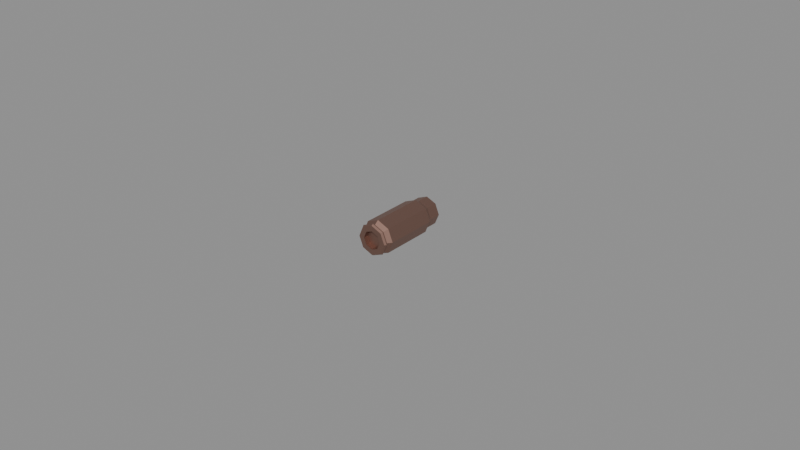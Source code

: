 # Source: case.blend  (saved by Blender 5.2.45; exported with 4.5.12 LTS)
import bpy
from mathutils import Matrix  # noqa: F401  (used for matrix-valued properties, if any)

bpy.ops.wm.read_factory_settings(use_empty=True)
scene = bpy.context.scene
scene.name = 'Scene'

# ---- collections
col_762x25_tokarev_case = bpy.data.collections.new('762x25-tokarev-case'); scene.collection.children.link(col_762x25_tokarev_case)

# ---- materials (node trees are filled in below, after node groups)
mat_tokarev_case_material = bpy.data.materials.new('Tokarev Case Material')
mat_tokarev_case_material.use_backface_culling_lightprobe_volume = False
mat_tokarev_case_material.diffuse_color = (0.4869, 0.3328, 0.2487, 1.0)
mat_tokarev_case_material.metallic = 0.5869

# ---- material node trees
mat_tokarev_case_material.use_nodes = True; mat_tokarev_case_material.node_tree.nodes.clear()
_N = mat_tokarev_case_material.node_tree.nodes; _L = mat_tokarev_case_material.node_tree.links
n0 = _N.new('ShaderNodeBsdfPrincipled'); n0.name = 'Principled BSDF'; n0.location = (10, 300)
n0.distribution = 'GGX'
n0.subsurface_method = 'RANDOM_WALK_SKIN'
n0.inputs[0].default_value = (0.3508, 0.2075, 0.1661, 1.0)
n0.inputs[1].default_value = 0.95
n0.inputs[3].default_value = 1.45
n0.inputs[27].default_value = (0.0, 0.0, 0.0, 1.0)
n0.inputs[28].default_value = 1.0
n1 = _N.new('ShaderNodeOutputMaterial'); n1.name = 'Material Output'; n1.location = (300, 300)
_L.new(n0.outputs[0], n1.inputs[0])
n1.is_active_output = True

# ---- meshes
me_762x25_tokarev_case = bpy.data.meshes.new('762x25-tokarev-case')
me_762x25_tokarev_case.from_pydata([(0.0, 0.002772, -0.00543), (0.0, 0.01974, -0.005229), (0.003839, 0.002772, -0.003839), (0.003697, 0.01974, -0.003697), (0.00543, 0.002772, 4.747e-10), (0.005229, 0.01974, -2.705e-10), (0.003839, 0.002772, 0.003839), (0.003697, 0.01974, 0.003697), (-4.747e-10, 0.002772, 0.00543), (-4.747e-10, 0.01974, 0.005229), (-0.003839, 0.002772, 0.003839), (-0.003697, 0.01974, 0.003697), (-0.00543, 0.002772, 1.726e-10), (-0.005229, 0.01974, -5.888e-10), (-0.003839, 0.002772, -0.003839), (-0.003697, 0.01974, -0.003697), (-2.437e-12, 0.001481, -0.004448), (0.003145, 0.001481, -0.003145), (0.004448, 0.001481, 4.931e-10), (0.003145, 0.001481, 0.003145), (-3.913e-10, 0.001481, 0.004448), (-0.003145, 0.001481, 0.003145), (-0.004448, 0.001481, 2.456e-10), (-0.003145, 0.001481, -0.003145), (1.026e-11, 0.0006075, -0.005063), (-2.437e-12, 0.0006075, -0.004448), (0.003145, 0.0006075, -0.003145), (0.004448, 0.0006075, 5.313e-10), (0.003145, 0.0006075, 0.003145), (-3.913e-10, 0.0006075, 0.004448), (-0.003145, 0.0006075, 0.003145), (-0.004448, 0.0006075, 2.838e-10), (-0.003145, 0.0006075, -0.003145), (-5.344e-11, 0.0, -0.002922), (0.00358, 0.0006075, -0.00358), (0.005063, 0.0006075, 5.476e-10), (0.00358, 0.0006075, 0.00358), (-4.323e-10, 0.0006075, 0.005063), (-0.00358, 0.0006075, 0.00358), (-0.005063, 0.0006075, 2.66e-10), (-0.00358, 0.0006075, -0.00358), (0.002066, 0.0, -0.002066), (0.002922, 0.0, 4.808e-10), (0.002066, 0.0, 0.002066), (-3.778e-10, 0.0, 0.002922), (-0.002066, 0.0, 0.002066), (-0.002922, 0.0, 2.2e-10), (-0.002066, 0.0, -0.002066), (0.003839, 0.01974, -0.003839), (0.0, 0.01974, -0.00543), (0.00543, 0.01974, -2.672e-10), (0.003839, 0.01974, 0.003839), (-4.747e-10, 0.01974, 0.00543), (-0.003839, 0.01974, 0.003839), (-0.00543, 0.01974, -5.693e-10), (-0.003839, 0.01974, -0.003839), (3.498e-12, 0.0, -0.004687), (0.003314, 0.0, -0.003314), (0.004687, 0.0, 5.662e-10), (0.003314, 0.0, 0.003314), (-4.063e-10, 0.0, 0.004687), (-0.003314, 0.0, 0.003314), (-0.004687, 0.0, 3.054e-10), (-0.003314, 0.0, -0.003314), (3.498e-12, 0.001329, 3.777e-10), (-0.002922, 0.001329, 1.619e-10), (0.002922, 0.001329, 4.227e-10), (-3.778e-10, 0.001329, 0.002922), (-5.344e-11, 0.001329, -0.002922), (0.002066, 0.001329, -0.002066), (0.002066, 0.001329, 0.002066), (-0.002066, 0.001329, 0.002066), (-0.002066, 0.001329, -0.002066), (0.0, 0.003089, -0.005229), (0.003697, 0.003089, -0.003697), (0.005229, 0.003089, 4.576e-10), (0.003697, 0.003089, 0.003697), (-4.747e-10, 0.003089, 0.005229), (-0.003697, 0.003089, 0.003697), (-0.005229, 0.003089, 1.393e-10), (-0.003697, 0.003089, -0.003697), (0.0, 0.003089, -1.001e-10), (-1.258e-11, 0.0212, -0.004416), (0.003123, 0.0212, -0.003123), (0.004416, 0.0212, -3.434e-10), (0.003123, 0.0212, 0.003123), (-4.135e-10, 0.0212, 0.004416), (-0.003123, 0.0212, 0.003123), (-0.004416, 0.0212, -6.122e-10), (-0.003123, 0.0212, -0.003123), (0.003243, 0.0212, -0.003243), (-1.258e-11, 0.0212, -0.004586), (0.004586, 0.0212, -3.407e-10), (0.003243, 0.0212, 0.003243), (-4.135e-10, 0.0212, 0.004586), (-0.003243, 0.0212, 0.003243), (-0.004586, 0.0212, -5.958e-10), (-0.003243, 0.0212, -0.003243), (-1.258e-11, 0.02514, -0.004416), (0.003123, 0.02514, -0.003123), (0.004416, 0.02514, -5.155e-10), (0.003123, 0.02514, 0.003123), (-4.135e-10, 0.02514, 0.004416), (-0.003123, 0.02514, 0.003123), (-0.004416, 0.02514, -7.843e-10), (-0.003123, 0.02514, -0.003123), (0.003243, 0.02514, -0.003243), (-1.258e-11, 0.02514, -0.004586), (0.004586, 0.02514, -5.127e-10), (0.003243, 0.02514, 0.003243), (-4.135e-10, 0.02514, 0.004586), (-0.003243, 0.02514, 0.003243), (-0.004586, 0.02514, -7.679e-10), (-0.003243, 0.02514, -0.003243)], [], [(0, 49, 48, 2), (2, 48, 50, 4), (4, 50, 51, 6), (6, 51, 52, 8), (8, 52, 53, 10), (10, 53, 54, 12), (12, 54, 55, 14), (14, 55, 49, 0), (12, 14, 23, 22), (6, 8, 20, 19), (10, 12, 22, 21), (4, 6, 19, 18), (16, 17, 26, 25), (18, 19, 28, 27), (20, 21, 30, 29), (22, 23, 32, 31), (2, 4, 18, 17), (8, 10, 21, 20), (14, 0, 16, 23), (0, 2, 17, 16), (29, 30, 38, 37), (31, 32, 40, 39), (26, 27, 35, 34), (28, 29, 37, 36), (23, 16, 25, 32), (21, 22, 31, 30), (19, 20, 29, 28), (17, 18, 27, 26), (34, 35, 58, 57), (36, 37, 60, 59), (38, 39, 62, 61), (40, 24, 56, 63), (27, 28, 36, 35), (25, 26, 34, 24), (32, 25, 24, 40), (30, 31, 39, 38), (41, 42, 66, 69), (43, 44, 67, 70), (45, 46, 65, 71), (47, 33, 68, 72), (39, 40, 63, 62), (37, 38, 61, 60), (35, 36, 59, 58), (24, 34, 57, 56), (51, 50, 92, 93), (9, 11, 87, 86), (53, 52, 94, 95), (7, 9, 86, 85), (5, 7, 85, 84), (55, 54, 96, 97), (50, 48, 90, 92), (3, 5, 84, 83), (41, 33, 56, 57), (42, 41, 57, 58), (43, 42, 58, 59), (44, 43, 59, 60), (45, 44, 60, 61), (46, 45, 61, 62), (47, 46, 62, 63), (33, 47, 63, 56), (64, 66, 70, 67), (68, 69, 66, 64), (65, 64, 67, 71), (72, 68, 64, 65), (46, 47, 72, 65), (44, 45, 71, 67), (42, 43, 70, 66), (33, 41, 69, 68), (1, 15, 80, 73), (13, 11, 78, 79), (9, 7, 76, 77), (5, 3, 74, 75), (15, 13, 79, 80), (11, 9, 77, 78), (7, 5, 75, 76), (3, 1, 73, 74), (74, 73, 81, 75), (73, 80, 79, 81), (75, 81, 77, 76), (81, 79, 78, 77), (84, 85, 101, 100), (93, 92, 108, 109), (83, 84, 100, 99), (92, 90, 106, 108), (82, 83, 99, 98), (89, 82, 98, 105), (90, 91, 107, 106), (91, 97, 113, 107), (11, 13, 88, 87), (49, 55, 97, 91), (48, 49, 91, 90), (13, 15, 89, 88), (54, 53, 95, 96), (15, 1, 82, 89), (1, 3, 83, 82), (52, 51, 93, 94), (98, 99, 106, 107), (99, 100, 108, 106), (100, 101, 109, 108), (101, 102, 110, 109), (102, 103, 111, 110), (103, 104, 112, 111), (104, 105, 113, 112), (105, 98, 107, 113), (94, 93, 109, 110), (85, 86, 102, 101), (95, 94, 110, 111), (86, 87, 103, 102), (96, 95, 111, 112), (87, 88, 104, 103), (97, 96, 112, 113), (88, 89, 105, 104)])
_uv = me_762x25_tokarev_case.uv_layers.new(name='UVMap')
_uv.uv.foreach_set('vector', [1.0, 0.5, 1.0, 1.281, 0.875, 1.281, 0.875, 0.5, 0.875, 0.5, 0.875, 1.281, 0.75, 1.281, 0.75, 0.5, 0.75, 0.5, 0.75, 1.281, 0.625, 1.281, 0.625, 0.5, 0.625, 0.5, 0.625, 1.281, 0.5, 1.281, 0.5, 0.5, 0.5, 0.5, 0.5, 1.281, 0.375, 1.281, 0.375, 0.5, 0.375, 0.5, 0.375, 1.281, 0.25, 1.281, 0.25, 0.5, 0.25, 0.5, 0.25, 1.281, 0.125, 1.281, 0.125, 0.5, 0.125, 0.5, 0.125, 1.281, 0.0, 1.281, 0.0, 0.5, 0.25, 0.5, 0.125, 0.5, 0.1363, 0.4406, 0.2387, 0.4406, 0.625, 0.5, 0.5, 0.5, 0.5113, 0.4406, 0.6137, 0.4406, 0.375, 0.5, 0.25, 0.5, 0.2613, 0.4406, 0.3637, 0.4406, 0.75, 0.5, 0.625, 0.5, 0.6363, 0.4406, 0.7387, 0.4406, 0.9887, 0.4406, 0.8863, 0.4406, 0.8863, 0.4136, 0.9887, 0.4136, 0.7387, 0.4406, 0.6363, 0.4406, 0.6363, 0.4136, 0.7387, 0.4136, 0.4887, 0.4406, 0.3863, 0.4406, 0.3863, 0.4136, 0.4887, 0.4136, 0.2387, 0.4406, 0.1363, 0.4406, 0.1363, 0.4136, 0.2387, 0.4136, 0.875, 0.5, 0.75, 0.5, 0.7613, 0.4406, 0.8637, 0.4406, 0.5, 0.5, 0.375, 0.5, 0.3863, 0.4406, 0.4887, 0.4406, 0.125, 0.5, 0.0, 0.5, 0.0113, 0.4406, 0.1137, 0.4406, 1.0, 0.5, 0.875, 0.5, 0.8863, 0.4406, 0.9887, 0.4406, 0.4887, 0.4136, 0.3863, 0.4136, 0.3792, 0.4136, 0.4958, 0.4136, 0.2387, 0.4136, 0.1363, 0.4136, 0.1292, 0.4136, 0.2458, 0.4136, 0.8637, 0.4136, 0.7613, 0.4136, 0.7542, 0.4136, 0.8708, 0.4136, 0.6137, 0.4136, 0.5113, 0.4136, 0.5042, 0.4136, 0.6208, 0.4136, 0.1137, 0.4406, 0.0113, 0.4406, 0.0113, 0.4136, 0.1137, 0.4136, 0.3637, 0.4406, 0.2613, 0.4406, 0.2613, 0.4136, 0.3637, 0.4136, 0.6137, 0.4406, 0.5113, 0.4406, 0.5113, 0.4136, 0.6137, 0.4136, 0.8637, 0.4406, 0.7613, 0.4406, 0.7613, 0.4136, 0.8637, 0.4136, 0.8708, 0.4136, 0.7542, 0.4136, 0.7585, 0.4136, 0.8665, 0.4136, 0.6208, 0.4136, 0.5042, 0.4136, 0.5085, 0.4136, 0.6165, 0.4136, 0.3708, 0.4136, 0.2542, 0.4136, 0.2585, 0.4136, 0.3665, 0.4136, 0.1208, 0.4136, 0.004226, 0.4136, 0.008547, 0.4136, 0.1165, 0.4136, 0.7387, 0.4136, 0.6363, 0.4136, 0.6292, 0.4136, 0.7458, 0.4136, 0.9887, 0.4136, 0.8863, 0.4136, 0.8792, 0.4136, 0.9958, 0.4136, 0.1137, 0.4136, 0.0113, 0.4136, 0.004226, 0.4136, 0.1208, 0.4136, 0.3637, 0.4136, 0.2613, 0.4136, 0.2542, 0.4136, 0.3708, 0.4136, 0.8413, 0.3413, 0.8792, 0.25, 0.8792, 0.25, 0.8413, 0.3413, 0.8413, 0.1587, 0.75, 0.1208, 0.75, 0.1208, 0.8413, 0.1587, 0.6587, 0.1587, 0.6208, 0.25, 0.6208, 0.25, 0.6587, 0.1587, 0.6587, 0.3413, 0.75, 0.3792, 0.75, 0.3792, 0.6587, 0.3413, 0.2458, 0.4136, 0.1292, 0.4136, 0.1335, 0.4136, 0.2415, 0.4136, 0.4958, 0.4136, 0.3792, 0.4136, 0.3835, 0.4136, 0.4915, 0.4136, 0.7458, 0.4136, 0.6292, 0.4136, 0.6335, 0.4136, 0.7415, 0.4136, 0.9958, 0.4136, 0.8792, 0.4136, 0.8835, 0.4136, 0.9915, 0.4136, 0.625, 1.281, 0.75, 1.281, 0.7403, 1.349, 0.6347, 1.349, 0.25, 0.01889, 0.08658, 0.08658, 0.09928, 0.08132, 0.2373, 0.02415, 0.375, 1.281, 0.5, 1.281, 0.4903, 1.349, 0.3847, 1.349, 0.4134, 0.08658, 0.25, 0.01889, 0.2627, 0.02415, 0.4007, 0.08132, 0.4811, 0.25, 0.4134, 0.08658, 0.4187, 0.09928, 0.4759, 0.2373, 0.125, 1.281, 0.25, 1.281, 0.2403, 1.349, 0.1347, 1.349, 0.75, 1.281, 0.875, 1.281, 0.8653, 1.349, 0.7597, 1.349, 0.4134, 0.4134, 0.4811, 0.25, 0.4759, 0.2627, 0.4187, 0.4007, 0.8413, 0.3413, 0.75, 0.3792, 0.75, 0.4572, 0.8965, 0.3965, 0.8792, 0.25, 0.8413, 0.3413, 0.8965, 0.3965, 0.9572, 0.25, 0.8413, 0.1587, 0.8792, 0.25, 0.9572, 0.25, 0.8965, 0.1035, 0.75, 0.1208, 0.8413, 0.1587, 0.8965, 0.1035, 0.75, 0.04282, 0.6587, 0.1587, 0.75, 0.1208, 0.75, 0.04282, 0.6035, 0.1035, 0.6208, 0.25, 0.6587, 0.1587, 0.6035, 0.1035, 0.5428, 0.25, 0.6587, 0.3413, 0.6208, 0.25, 0.5428, 0.25, 0.6035, 0.3965, 0.75, 0.3792, 0.6587, 0.3413, 0.6035, 0.3965, 0.75, 0.4572, 0.75, 0.25, 0.8792, 0.25, 0.8413, 0.1587, 0.75, 0.1208, 0.75, 0.3792, 0.8413, 0.3413, 0.8792, 0.25, 0.75, 0.25, 0.6208, 0.25, 0.75, 0.25, 0.75, 0.1208, 0.6587, 0.1587, 0.6587, 0.3413, 0.75, 0.3792, 0.75, 0.25, 0.6208, 0.25, 0.6208, 0.25, 0.6587, 0.3413, 0.6587, 0.3413, 0.6208, 0.25, 0.75, 0.1208, 0.6587, 0.1587, 0.6587, 0.1587, 0.75, 0.1208, 0.8792, 0.25, 0.8413, 0.1587, 0.8413, 0.1587, 0.8792, 0.25, 0.75, 0.3792, 0.8413, 0.3413, 0.8413, 0.3413, 0.75, 0.3792, 0.25, 0.4811, 0.08658, 0.4134, 0.08658, 0.4134, 0.25, 0.4811, 0.01889, 0.25, 0.08658, 0.08658, 0.08658, 0.08658, 0.01889, 0.25, 0.25, 0.01889, 0.4134, 0.08658, 0.4134, 0.08658, 0.25, 0.01889, 0.4811, 0.25, 0.4134, 0.4134, 0.4134, 0.4134, 0.4811, 0.25, 0.08658, 0.4134, 0.01889, 0.25, 0.01889, 0.25, 0.08658, 0.4134, 0.08658, 0.08658, 0.25, 0.01889, 0.25, 0.01889, 0.08658, 0.08658, 0.4134, 0.08658, 0.4811, 0.25, 0.4811, 0.25, 0.4134, 0.08658, 0.4134, 0.4134, 0.25, 0.4811, 0.25, 0.4811, 0.4134, 0.4134, 0.4134, 0.4134, 0.25, 0.4811, 0.25, 0.25, 0.4811, 0.25, 0.25, 0.4811, 0.08658, 0.4134, 0.01889, 0.25, 0.25, 0.25, 0.4811, 0.25, 0.25, 0.25, 0.25, 0.01889, 0.4134, 0.08658, 0.25, 0.25, 0.01889, 0.25, 0.08658, 0.08658, 0.25, 0.01889, 0.4759, 0.2373, 0.4187, 0.09928, 0.4187, 0.09928, 0.4759, 0.2373, 0.6347, 1.349, 0.7403, 1.349, 0.7403, 1.49, 0.6347, 1.49, 0.4187, 0.4007, 0.4759, 0.2627, 0.4759, 0.2627, 0.4187, 0.4007, 0.7597, 1.349, 0.8653, 1.349, 0.8653, 1.49, 0.7597, 1.49, 0.2627, 0.4759, 0.4007, 0.4187, 0.4007, 0.4187, 0.2627, 0.4759, 0.09928, 0.4187, 0.2373, 0.4759, 0.2373, 0.4759, 0.09928, 0.4187, 0.8847, 1.349, 0.9903, 1.349, 0.9903, 1.49, 0.8847, 1.49, 0.009715, 1.349, 0.1153, 1.349, 0.1153, 1.49, 0.009715, 1.49, 0.08658, 0.08658, 0.01889, 0.25, 0.02415, 0.2373, 0.08132, 0.09928, 0.0, 1.281, 0.125, 1.281, 0.1153, 1.349, 0.009715, 1.349, 0.875, 1.281, 1.0, 1.281, 0.9903, 1.349, 0.8847, 1.349, 0.01889, 0.25, 0.08658, 0.4134, 0.08132, 0.4007, 0.02415, 0.2627, 0.25, 1.281, 0.375, 1.281, 0.3653, 1.349, 0.2597, 1.349, 0.08658, 0.4134, 0.25, 0.4811, 0.2373, 0.4759, 0.09928, 0.4187, 0.25, 0.4811, 0.4134, 0.4134, 0.4007, 0.4187, 0.2627, 0.4759, 0.5, 1.281, 0.625, 1.281, 0.6153, 1.349, 0.5097, 1.349, 0.25, 0.4452, 0.388, 0.388, 0.3933, 0.3933, 0.25, 0.4527, 0.388, 0.388, 0.4452, 0.25, 0.4527, 0.25, 0.3933, 0.3933, 0.4452, 0.25, 0.388, 0.112, 0.3933, 0.1067, 0.4527, 0.25, 0.388, 0.112, 0.25, 0.05481, 0.25, 0.04731, 0.3933, 0.1067, 0.25, 0.05481, 0.112, 0.112, 0.1067, 0.1067, 0.25, 0.04731, 0.112, 0.112, 0.05481, 0.25, 0.04731, 0.25, 0.1067, 0.1067, 0.05481, 0.25, 0.112, 0.388, 0.1067, 0.3933, 0.04731, 0.25, 0.112, 0.388, 0.25, 0.4452, 0.25, 0.4527, 0.1067, 0.3933, 0.5097, 1.349, 0.6153, 1.349, 0.6153, 1.49, 0.5097, 1.49, 0.4007, 0.08132, 0.2627, 0.02415, 0.2627, 0.02415, 0.4007, 0.08132, 0.3847, 1.349, 0.4903, 1.349, 0.4903, 1.49, 0.3847, 1.49, 0.2373, 0.02415, 0.09928, 0.08132, 0.09928, 0.08132, 0.2373, 0.02415, 0.2597, 1.349, 0.3653, 1.349, 0.3653, 1.49, 0.2597, 1.49, 0.08132, 0.09928, 0.02415, 0.2373, 0.02415, 0.2373, 0.08132, 0.09928, 0.1347, 1.349, 0.2403, 1.349, 0.2403, 1.49, 0.1347, 1.49, 0.02415, 0.2627, 0.08132, 0.4007, 0.08132, 0.4007, 0.02415, 0.2627])
me_762x25_tokarev_case.materials.append(mat_tokarev_case_material)
me_762x25_tokarev_case.use_remesh_fix_poles = True
me_762x25_tokarev_case.use_remesh_preserve_attributes = False
me_762x25_tokarev_case.update()

# ---- objects
ob_762x25_tokarev_case = bpy.data.objects.new('762x25-tokarev-case', me_762x25_tokarev_case)

# ---- transforms, parenting, visibility, modifiers, constraints
ob_762x25_tokarev_case.location = (0.0, 0.0, 0.0)

# ---- collection membership
col_762x25_tokarev_case.objects.link(ob_762x25_tokarev_case)

# ---- scene / render settings (as saved in the file)
scene.frame_start = 1; scene.frame_end = 250; scene.frame_set(1)
scene.render.engine = 'BLENDER_EEVEE_NEXT'
scene.render.bake_bias = 0.0
scene.render.bake_samples = 0
scene.render.compositor_device = 'GPU'
scene.eevee.use_volume_custom_range = False
scene.eevee.fast_gi_thickness_near = 0.1
scene.eevee.fast_gi_thickness_far = 0.0
scene.eevee.ray_tracing_options.screen_trace_thickness = 0.1
bpy.context.view_layer.update()

# ---- added for rendering (the .blend has no active camera and no usable light): camera, sun + grey world if the file has none
cam_auto = bpy.data.cameras.new('AutoCamera')
cam_auto.lens = 50.0
cam_auto.sensor_width = 36.0
cam_auto.clip_end = 1000.0
ob_auto_camera = bpy.data.objects.new('AutoCamera', cam_auto)
scene.collection.objects.link(ob_auto_camera)
ob_auto_camera.location = (0.185045, -0.209484, 0.148036)
ob_auto_camera.rotation_euler = (1.09748, -7.21219e-08, 0.694738)
scene.camera = ob_auto_camera
light_auto_sun = bpy.data.lights.new('AutoSun', 'SUN')
light_auto_sun.energy = 3.0
light_auto_sun.angle = 0.0523599
ob_auto_sun = bpy.data.objects.new('AutoSun', light_auto_sun)
scene.collection.objects.link(ob_auto_sun)
ob_auto_sun.rotation_euler = (0.872665, 0.174533, 0.523599)
if scene.world is None:
    world_auto = bpy.data.worlds.new('AutoWorld')
    world_auto.color = (0.3, 0.3, 0.3)
    scene.world = world_auto
bpy.context.view_layer.update()
